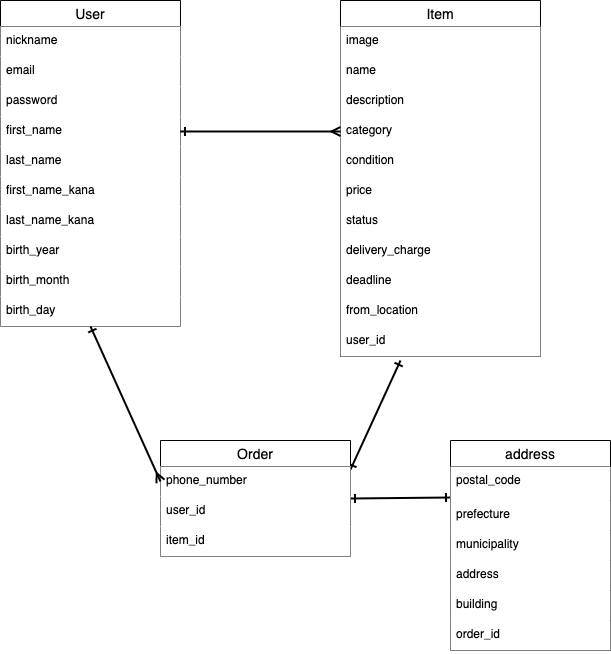

The diagram above was exported from draw.io. Its source (the exported page's mxGraphModel, read from the mxfile embedded in the PNG):
<mxGraphModel dx="706" dy="692" grid="1" gridSize="10" guides="1" tooltips="1" connect="1" arrows="1" fold="1" page="1" pageScale="1" pageWidth="827" pageHeight="1169" math="0" shadow="0">
  <root>
    <mxCell id="0" />
    <mxCell id="1" parent="0" />
    <mxCell id="2" value="User" style="swimlane;fontStyle=0;childLayout=stackLayout;horizontal=1;startSize=26;horizontalStack=0;resizeParent=1;resizeParentMax=0;resizeLast=0;collapsible=1;marginBottom=0;align=center;fontSize=14;" vertex="1" parent="1">
      <mxGeometry x="40" y="200" width="180" height="326" as="geometry">
        <mxRectangle x="40" y="200" width="70" height="30" as="alternateBounds" />
      </mxGeometry>
    </mxCell>
    <mxCell id="3" value="nickname" style="text;strokeColor=none;fillColor=default;spacingLeft=4;spacingRight=4;overflow=hidden;rotatable=0;points=[[0,0.5],[1,0.5]];portConstraint=eastwest;fontSize=12;" vertex="1" parent="2">
      <mxGeometry y="26" width="180" height="30" as="geometry" />
    </mxCell>
    <mxCell id="4" value="email" style="text;strokeColor=none;fillColor=default;spacingLeft=4;spacingRight=4;overflow=hidden;rotatable=0;points=[[0,0.5],[1,0.5]];portConstraint=eastwest;fontSize=12;" vertex="1" parent="2">
      <mxGeometry y="56" width="180" height="30" as="geometry" />
    </mxCell>
    <mxCell id="7" value="password" style="text;strokeColor=none;fillColor=default;spacingLeft=4;spacingRight=4;overflow=hidden;rotatable=0;points=[[0,0.5],[1,0.5]];portConstraint=eastwest;fontSize=12;" vertex="1" parent="2">
      <mxGeometry y="86" width="180" height="30" as="geometry" />
    </mxCell>
    <mxCell id="8" value="first_name" style="text;strokeColor=none;fillColor=default;spacingLeft=4;spacingRight=4;overflow=hidden;rotatable=0;points=[[0,0.5],[1,0.5]];portConstraint=eastwest;fontSize=12;" vertex="1" parent="2">
      <mxGeometry y="116" width="180" height="30" as="geometry" />
    </mxCell>
    <mxCell id="6" value="last_name" style="text;strokeColor=none;fillColor=default;spacingLeft=4;spacingRight=4;overflow=hidden;rotatable=0;points=[[0,0.5],[1,0.5]];portConstraint=eastwest;fontSize=12;" vertex="1" parent="2">
      <mxGeometry y="146" width="180" height="30" as="geometry" />
    </mxCell>
    <mxCell id="10" value="first_name_kana" style="text;strokeColor=none;fillColor=default;spacingLeft=4;spacingRight=4;overflow=hidden;rotatable=0;points=[[0,0.5],[1,0.5]];portConstraint=eastwest;fontSize=12;" vertex="1" parent="2">
      <mxGeometry y="176" width="180" height="30" as="geometry" />
    </mxCell>
    <mxCell id="9" value="last_name_kana" style="text;strokeColor=none;fillColor=default;spacingLeft=4;spacingRight=4;overflow=hidden;rotatable=0;points=[[0,0.5],[1,0.5]];portConstraint=eastwest;fontSize=12;" vertex="1" parent="2">
      <mxGeometry y="206" width="180" height="30" as="geometry" />
    </mxCell>
    <mxCell id="53" value="birth_year" style="text;strokeColor=none;fillColor=default;spacingLeft=4;spacingRight=4;overflow=hidden;rotatable=0;points=[[0,0.5],[1,0.5]];portConstraint=eastwest;fontSize=12;" vertex="1" parent="2">
      <mxGeometry y="236" width="180" height="30" as="geometry" />
    </mxCell>
    <mxCell id="11" value="birth_month" style="text;strokeColor=none;fillColor=default;spacingLeft=4;spacingRight=4;overflow=hidden;rotatable=0;points=[[0,0.5],[1,0.5]];portConstraint=eastwest;fontSize=12;" vertex="1" parent="2">
      <mxGeometry y="266" width="180" height="30" as="geometry" />
    </mxCell>
    <mxCell id="52" value="birth_day" style="text;strokeColor=none;fillColor=default;spacingLeft=4;spacingRight=4;overflow=hidden;rotatable=0;points=[[0,0.5],[1,0.5]];portConstraint=eastwest;fontSize=12;" vertex="1" parent="2">
      <mxGeometry y="296" width="180" height="30" as="geometry" />
    </mxCell>
    <mxCell id="25" value="Item" style="swimlane;fontStyle=0;childLayout=stackLayout;horizontal=1;startSize=26;horizontalStack=0;resizeParent=1;resizeParentMax=0;resizeLast=0;collapsible=1;marginBottom=0;align=center;fontSize=14;" vertex="1" parent="1">
      <mxGeometry x="380" y="200" width="200" height="356" as="geometry" />
    </mxCell>
    <mxCell id="26" value="image" style="text;strokeColor=none;fillColor=default;spacingLeft=4;spacingRight=4;overflow=hidden;rotatable=0;points=[[0,0.5],[1,0.5]];portConstraint=eastwest;fontSize=12;" vertex="1" parent="25">
      <mxGeometry y="26" width="200" height="30" as="geometry" />
    </mxCell>
    <mxCell id="27" value="name" style="text;strokeColor=none;fillColor=default;spacingLeft=4;spacingRight=4;overflow=hidden;rotatable=0;points=[[0,0.5],[1,0.5]];portConstraint=eastwest;fontSize=12;" vertex="1" parent="25">
      <mxGeometry y="56" width="200" height="30" as="geometry" />
    </mxCell>
    <mxCell id="29" value="description" style="text;strokeColor=none;fillColor=default;spacingLeft=4;spacingRight=4;overflow=hidden;rotatable=0;points=[[0,0.5],[1,0.5]];portConstraint=eastwest;fontSize=12;" vertex="1" parent="25">
      <mxGeometry y="86" width="200" height="30" as="geometry" />
    </mxCell>
    <mxCell id="30" value="category" style="text;strokeColor=none;fillColor=default;spacingLeft=4;spacingRight=4;overflow=hidden;rotatable=0;points=[[0,0.5],[1,0.5]];portConstraint=eastwest;fontSize=12;" vertex="1" parent="25">
      <mxGeometry y="116" width="200" height="30" as="geometry" />
    </mxCell>
    <mxCell id="31" value="condition" style="text;strokeColor=none;fillColor=default;spacingLeft=4;spacingRight=4;overflow=hidden;rotatable=0;points=[[0,0.5],[1,0.5]];portConstraint=eastwest;fontSize=12;" vertex="1" parent="25">
      <mxGeometry y="146" width="200" height="30" as="geometry" />
    </mxCell>
    <mxCell id="33" value="price" style="text;strokeColor=none;fillColor=default;spacingLeft=4;spacingRight=4;overflow=hidden;rotatable=0;points=[[0,0.5],[1,0.5]];portConstraint=eastwest;fontSize=12;" vertex="1" parent="25">
      <mxGeometry y="176" width="200" height="30" as="geometry" />
    </mxCell>
    <mxCell id="34" value="status" style="text;strokeColor=none;fillColor=default;spacingLeft=4;spacingRight=4;overflow=hidden;rotatable=0;points=[[0,0.5],[1,0.5]];portConstraint=eastwest;fontSize=12;" vertex="1" parent="25">
      <mxGeometry y="206" width="200" height="30" as="geometry" />
    </mxCell>
    <mxCell id="32" value="delivery_charge" style="text;strokeColor=none;fillColor=default;spacingLeft=4;spacingRight=4;overflow=hidden;rotatable=0;points=[[0,0.5],[1,0.5]];portConstraint=eastwest;fontSize=12;" vertex="1" parent="25">
      <mxGeometry y="236" width="200" height="30" as="geometry" />
    </mxCell>
    <mxCell id="36" value="deadline" style="text;strokeColor=none;fillColor=default;spacingLeft=4;spacingRight=4;overflow=hidden;rotatable=0;points=[[0,0.5],[1,0.5]];portConstraint=eastwest;fontSize=12;" vertex="1" parent="25">
      <mxGeometry y="266" width="200" height="30" as="geometry" />
    </mxCell>
    <mxCell id="35" value="from_location" style="text;strokeColor=none;fillColor=default;spacingLeft=4;spacingRight=4;overflow=hidden;rotatable=0;points=[[0,0.5],[1,0.5]];portConstraint=eastwest;fontSize=12;" vertex="1" parent="25">
      <mxGeometry y="296" width="200" height="30" as="geometry" />
    </mxCell>
    <mxCell id="51" value="user_id" style="text;strokeColor=none;fillColor=default;spacingLeft=4;spacingRight=4;overflow=hidden;rotatable=0;points=[[0,0.5],[1,0.5]];portConstraint=eastwest;fontSize=12;" vertex="1" parent="25">
      <mxGeometry y="326" width="200" height="30" as="geometry" />
    </mxCell>
    <mxCell id="72" style="edgeStyle=none;html=1;exitX=1;exitY=0.5;exitDx=0;exitDy=0;entryX=0;entryY=0.912;entryDx=0;entryDy=0;entryPerimeter=0;strokeColor=default;strokeWidth=2;startArrow=ERone;startFill=0;endArrow=ERone;endFill=0;targetPerimeterSpacing=0;" edge="1" parent="1" source="37" target="49">
      <mxGeometry relative="1" as="geometry" />
    </mxCell>
    <mxCell id="73" style="edgeStyle=none;html=1;exitX=1;exitY=0.25;exitDx=0;exitDy=0;strokeColor=default;strokeWidth=2;startArrow=ERone;startFill=0;endArrow=ERone;endFill=0;targetPerimeterSpacing=0;" edge="1" parent="1" source="37">
      <mxGeometry relative="1" as="geometry">
        <mxPoint x="440" y="560" as="targetPoint" />
      </mxGeometry>
    </mxCell>
    <mxCell id="37" value="Order" style="swimlane;fontStyle=0;childLayout=stackLayout;horizontal=1;startSize=26;horizontalStack=0;resizeParent=1;resizeParentMax=0;resizeLast=0;collapsible=1;marginBottom=0;align=center;fontSize=14;" vertex="1" parent="1">
      <mxGeometry x="200" y="640" width="190" height="116" as="geometry" />
    </mxCell>
    <mxCell id="39" value="phone_number" style="text;strokeColor=none;fillColor=default;spacingLeft=4;spacingRight=4;overflow=hidden;rotatable=0;points=[[0,0.5],[1,0.5]];portConstraint=eastwest;fontSize=12;" vertex="1" parent="37">
      <mxGeometry y="26" width="190" height="30" as="geometry" />
    </mxCell>
    <mxCell id="46" value="user_id" style="text;strokeColor=none;fillColor=default;spacingLeft=4;spacingRight=4;overflow=hidden;rotatable=0;points=[[0,0.5],[1,0.5]];portConstraint=eastwest;fontSize=12;" vertex="1" parent="37">
      <mxGeometry y="56" width="190" height="30" as="geometry" />
    </mxCell>
    <mxCell id="54" value="item_id" style="text;strokeColor=none;fillColor=default;spacingLeft=4;spacingRight=4;overflow=hidden;rotatable=0;points=[[0,0.5],[1,0.5]];portConstraint=eastwest;fontSize=12;" vertex="1" parent="37">
      <mxGeometry y="86" width="190" height="30" as="geometry" />
    </mxCell>
    <mxCell id="55" style="edgeStyle=none;html=1;exitX=1;exitY=0.5;exitDx=0;exitDy=0;entryX=0;entryY=0.5;entryDx=0;entryDy=0;strokeColor=default;endArrow=ERmany;endFill=0;startArrow=ERone;startFill=0;strokeWidth=2;" edge="1" parent="1" source="8" target="30">
      <mxGeometry relative="1" as="geometry" />
    </mxCell>
    <mxCell id="66" value="address" style="swimlane;fontStyle=0;childLayout=stackLayout;horizontal=1;startSize=26;horizontalStack=0;resizeParent=1;resizeParentMax=0;resizeLast=0;collapsible=1;marginBottom=0;align=center;fontSize=14;fillColor=default;" vertex="1" parent="1">
      <mxGeometry x="490" y="640" width="160" height="210" as="geometry" />
    </mxCell>
    <mxCell id="49" value="postal_code " style="text;strokeColor=none;fillColor=default;spacingLeft=4;spacingRight=4;overflow=hidden;rotatable=0;points=[[0,0.5],[1,0.5]];portConstraint=eastwest;fontSize=12;" vertex="1" parent="66">
      <mxGeometry y="26" width="160" height="34" as="geometry" />
    </mxCell>
    <mxCell id="50" value="prefecture" style="text;strokeColor=none;fillColor=default;spacingLeft=4;spacingRight=4;overflow=hidden;rotatable=0;points=[[0,0.5],[1,0.5]];portConstraint=eastwest;fontSize=12;" vertex="1" parent="66">
      <mxGeometry y="60" width="160" height="30" as="geometry" />
    </mxCell>
    <mxCell id="47" value="municipality" style="text;strokeColor=none;fillColor=default;spacingLeft=4;spacingRight=4;overflow=hidden;rotatable=0;points=[[0,0.5],[1,0.5]];portConstraint=eastwest;fontSize=12;" vertex="1" parent="66">
      <mxGeometry y="90" width="160" height="30" as="geometry" />
    </mxCell>
    <mxCell id="38" value="address" style="text;strokeColor=none;fillColor=default;spacingLeft=4;spacingRight=4;overflow=hidden;rotatable=0;points=[[0,0.5],[1,0.5]];portConstraint=eastwest;fontSize=12;" vertex="1" parent="66">
      <mxGeometry y="120" width="160" height="30" as="geometry" />
    </mxCell>
    <mxCell id="48" value="building " style="text;strokeColor=none;fillColor=default;spacingLeft=4;spacingRight=4;overflow=hidden;rotatable=0;points=[[0,0.5],[1,0.5]];portConstraint=eastwest;fontSize=12;" vertex="1" parent="66">
      <mxGeometry y="150" width="160" height="30" as="geometry" />
    </mxCell>
    <mxCell id="67" value="order_id" style="text;strokeColor=none;fillColor=default;spacingLeft=4;spacingRight=4;overflow=hidden;rotatable=0;points=[[0,0.5],[1,0.5]];portConstraint=eastwest;fontSize=12;" vertex="1" parent="66">
      <mxGeometry y="180" width="160" height="30" as="geometry" />
    </mxCell>
    <mxCell id="74" style="edgeStyle=none;html=1;exitX=0;exitY=0.5;exitDx=0;exitDy=0;entryX=0.5;entryY=1;entryDx=0;entryDy=0;strokeColor=default;strokeWidth=2;startArrow=ERmany;startFill=0;endArrow=ERone;endFill=0;targetPerimeterSpacing=0;" edge="1" parent="1" source="39" target="2">
      <mxGeometry relative="1" as="geometry" />
    </mxCell>
  </root>
</mxGraphModel>